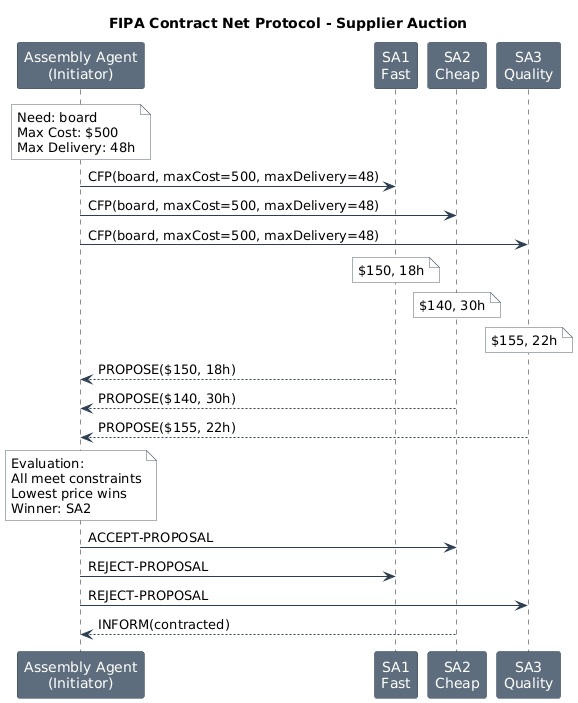

The diagram above was rendered by PlantUML. Its source (embedded in the PNG):
@startuml
skinparam backgroundColor white
skinparam defaultFontName Arial
skinparam shadowing false

skinparam sequence {
    ArrowColor #2C3E50
    ParticipantBackgroundColor #5D6D7E
    ParticipantBorderColor #2C3E50
    ParticipantFontColor white
}

skinparam note {
    BackgroundColor #F8F9FA
    BorderColor #566573
}

title FIPA Contract Net Protocol - Supplier Auction

participant "Assembly Agent\n(Initiator)" as AA
participant "SA1\nFast" as SA1
participant "SA2\nCheap" as SA2
participant "SA3\nQuality" as SA3

note over AA : Need: board\nMax Cost: $500\nMax Delivery: 48h

AA -> SA1 : CFP(board, maxCost=500, maxDelivery=48)
AA -> SA2 : CFP(board, maxCost=500, maxDelivery=48)
AA -> SA3 : CFP(board, maxCost=500, maxDelivery=48)

note over SA1 : $150, 18h
note over SA2 : $140, 30h
note over SA3 : $155, 22h

SA1 --> AA : PROPOSE($150, 18h)
SA2 --> AA : PROPOSE($140, 30h)
SA3 --> AA : PROPOSE($155, 22h)

note over AA : Evaluation:\nAll meet constraints\nLowest price wins\nWinner: SA2

AA -> SA2 : ACCEPT-PROPOSAL
AA -> SA1 : REJECT-PROPOSAL
AA -> SA3 : REJECT-PROPOSAL

SA2 --> AA : INFORM(contracted)
@enduml